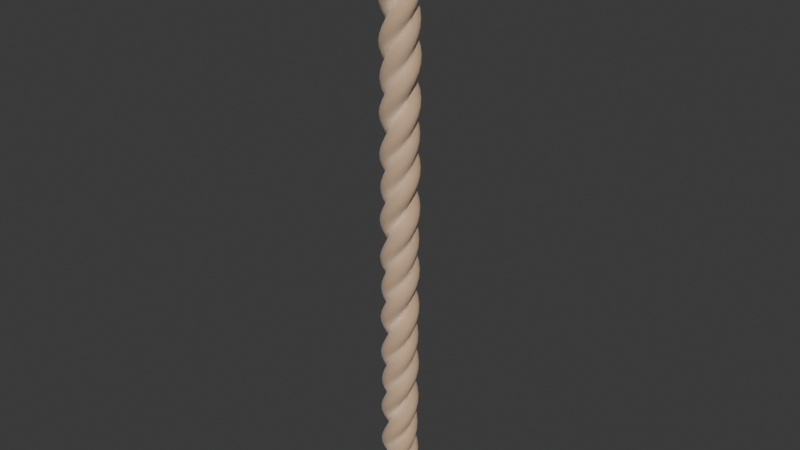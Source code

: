 # Source: Rope_Obstacle.blend  (saved by Blender 5.2.45; exported with 4.5.12 LTS)
import bpy
from mathutils import Matrix  # noqa: F401  (used for matrix-valued properties, if any)

bpy.ops.wm.read_factory_settings(use_empty=True)
scene = bpy.context.scene
scene.name = 'Scene'

# ---- collections
col_collection = bpy.data.collections.new('Collection'); scene.collection.children.link(col_collection)

# ---- materials (node trees are filled in below, after node groups)
mat_material_001 = bpy.data.materials.new('Material.001')

# ---- material node trees
mat_material_001.use_nodes = True; mat_material_001.node_tree.nodes.clear()
_N = mat_material_001.node_tree.nodes; _L = mat_material_001.node_tree.links
n0 = _N.new('ShaderNodeBsdfPrincipled'); n0.name = 'Principled BSDF'; n0.location = (-200, 100)
n0.inputs[0].default_value = (0.4621, 0.2542, 0.09084, 1.0)
n0.inputs[2].default_value = 0.95
n0.inputs[3].default_value = 0.4
n0.inputs[10].default_value = 0.005
n1 = _N.new('ShaderNodeOutputMaterial'); n1.name = 'Material Output'; n1.location = (200, 100)
_L.new(n0.outputs[0], n1.inputs[0])
n1.is_active_output = True

# ---- world
world_world = bpy.data.worlds.new('World'); scene.world = world_world
world_world.use_nodes = True; world_world.node_tree.nodes.clear()
_N = world_world.node_tree.nodes; _L = world_world.node_tree.links
n0 = _N.new('ShaderNodeOutputWorld'); n0.name = 'World Output'; n0.location = (200, 100)
n1 = _N.new('ShaderNodeBackground'); n1.name = 'Background'; n1.location = (-200, 100)
n1.inputs[0].default_value = (0.05088, 0.05088, 0.05088, 1.0)
_L.new(n1.outputs[0], n0.inputs[0])
n0.is_active_output = True
world_world.color = (0.05088, 0.05088, 0.05088)
world_world.sun_shadow_jitter_overblur = 0.0

# ---- meshes
me_circle = bpy.data.meshes.new('Circle')
me_circle.from_pydata([(-0.004664, -1.001, -1.192e-07), (0.1701, -1.125, -1.192e-07), (0.343, -1.217, -1.192e-07), (0.5306, -1.274, -1.192e-07), (0.7257, -1.293, -1.192e-07), (0.9208, -1.274, -1.192e-07), (1.108, -1.217, -1.192e-07), (1.281, -1.125, -1.192e-07), (1.433, -1.001, -1.192e-07), (1.557, -0.849, -1.192e-07), (1.65, -0.6761, -1.192e-07), (1.706, -0.4885, -1.192e-07), (1.726, -0.2934, -1.192e-07), (1.706, -0.09834, -1.192e-07), (1.65, 0.08926, -1.192e-07), (1.557, 0.2621, -1.192e-07), (1.433, 0.4137, -1.192e-07), (1.281, 0.538, -1.192e-07), (1.059, 0.6738, -1.192e-07), (-1.054, 0.6738, -1.192e-07), (-1.291, 0.538, -1.192e-07), (-1.442, 0.4137, -1.192e-07), (-1.566, 0.2621, -1.192e-07), (-1.659, 0.08926, -1.192e-07), (-1.716, -0.09834, -1.192e-07), (-1.735, -0.2934, -1.192e-07), (-1.716, -0.4885, -1.192e-07), (-1.659, -0.6761, -1.192e-07), (-1.566, -0.849, -1.192e-07), (-1.442, -1.001, -1.192e-07), (-1.291, -1.125, -1.192e-07), (-1.118, -1.217, -1.192e-07), (-0.9301, -1.274, -1.192e-07), (-0.735, -1.293, -1.192e-07), (-0.5399, -1.274, -1.192e-07), (-0.3523, -1.217, -1.192e-07), (-0.1794, -1.125, -1.192e-07), (0.01049, 1.717, -1.192e-07), (-0.1846, 1.698, -1.192e-07), (-0.3722, 1.641, -1.192e-07), (-0.5451, 1.549, -1.192e-07), (-0.6966, 1.424, -1.192e-07), (-0.821, 1.273, -1.192e-07), (-0.9134, 1.1, -1.192e-07), (-0.9703, 0.9123, -1.192e-07), (0.9913, 0.9123, -1.192e-07), (0.9344, 1.1, -1.192e-07), (0.842, 1.273, -1.192e-07), (0.7176, 1.424, -1.192e-07), (0.5661, 1.549, -1.192e-07), (0.3932, 1.641, -1.192e-07), (0.2056, 1.698, -1.192e-07)], [(1, 0), (2, 1), (3, 2), (4, 3), (5, 4), (6, 5), (7, 6), (8, 7), (9, 8), (10, 9), (11, 10), (12, 11), (13, 12), (14, 13), (15, 14), (16, 15), (17, 16), (18, 17), (20, 19), (21, 20), (22, 21), (23, 22), (24, 23), (25, 24), (26, 25), (27, 26), (28, 27), (29, 28), (30, 29), (31, 30), (32, 31), (33, 32), (34, 33), (35, 34), (36, 35), (45, 18), (38, 37), (39, 38), (40, 39), (41, 40), (42, 41), (43, 42), (44, 43), (19, 44), (46, 45), (47, 46), (48, 47), (49, 48), (50, 49), (51, 50), (37, 51), (0, 36)], [])
_uv = me_circle.uv_layers.new(name='UVMap')
_uv.uv.foreach_set('vector', [])
me_circle.materials.append(mat_material_001)
me_circle.update()

# ---- objects
ob_circle = bpy.data.objects.new('Circle', me_circle)

# ---- transforms, parenting, visibility, modifiers, constraints
ob_circle.location = (-0.7257, 0.2934, 0.0)
_m = ob_circle.modifiers.new('Screw', 'SCREW')
_m.iterations = 6
_m.screw_offset = 10.0

# ---- collection membership
col_collection.objects.link(ob_circle)

# ---- scene / render settings (as saved in the file)
scene.frame_start = 1; scene.frame_end = 250; scene.frame_set(1)
scene.render.engine = 'BLENDER_EEVEE_NEXT'
scene.render.bake_bias = 0.0
scene.render.bake_samples = 0
scene.render.compositor_device = 'GPU'
scene.eevee.use_volume_custom_range = False
scene.eevee.fast_gi_thickness_near = 0.1
scene.eevee.fast_gi_thickness_far = 0.0
scene.eevee.ray_tracing_options.screen_trace_thickness = 0.1
bpy.context.view_layer.update()

# ---- added for rendering (the .blend has no active camera and no usable light): camera, sun
cam_auto = bpy.data.cameras.new('AutoCamera')
cam_auto.lens = 50.0
cam_auto.sensor_width = 36.0
cam_auto.clip_end = 1000.0
ob_auto_camera = bpy.data.objects.new('AutoCamera', cam_auto)
scene.collection.objects.link(ob_auto_camera)
ob_auto_camera.location = (54.9854, -66.5598, 74.5688)
ob_auto_camera.rotation_euler = (1.09748, -7.21219e-08, 0.694738)
scene.camera = ob_auto_camera
light_auto_sun = bpy.data.lights.new('AutoSun', 'SUN')
light_auto_sun.energy = 3.0
light_auto_sun.angle = 0.0523599
ob_auto_sun = bpy.data.objects.new('AutoSun', light_auto_sun)
scene.collection.objects.link(ob_auto_sun)
ob_auto_sun.rotation_euler = (0.872665, 0.174533, 0.523599)
bpy.context.view_layer.update()

